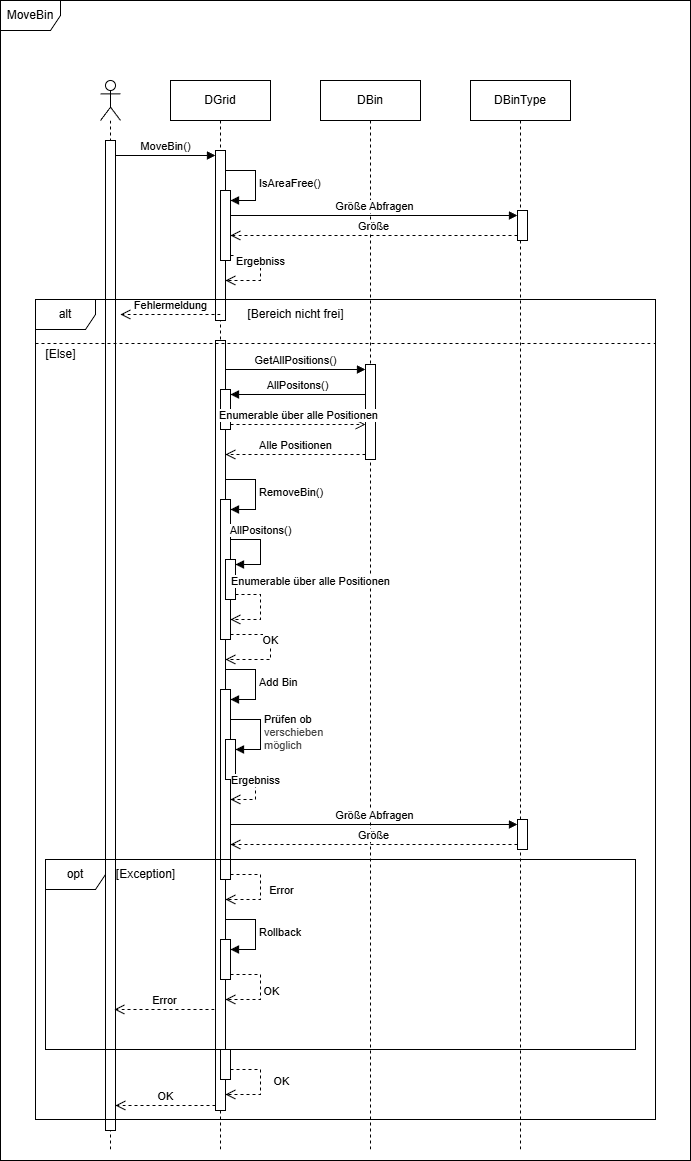

The diagram above was exported from draw.io. Its source (the exported page's mxGraphModel, read from the mxfile embedded in the PNG):
<mxGraphModel dx="1086" dy="535" grid="1" gridSize="10" guides="1" tooltips="1" connect="1" arrows="1" fold="1" page="1" pageScale="1" pageWidth="827" pageHeight="1169" math="0" shadow="0">
  <root>
    <mxCell id="0" />
    <mxCell id="1" parent="0" />
    <mxCell id="6" value="" style="shape=umlLifeline;perimeter=lifelinePerimeter;whiteSpace=wrap;html=1;container=1;dropTarget=0;collapsible=0;recursiveResize=0;outlineConnect=0;portConstraint=eastwest;newEdgeStyle={&quot;curved&quot;:0,&quot;rounded&quot;:0};participant=umlActor;" vertex="1" parent="1">
      <mxGeometry x="400" y="130" width="20" height="1070" as="geometry" />
    </mxCell>
    <mxCell id="12" value="" style="html=1;points=[[0,0,0,0,5],[0,1,0,0,-5],[1,0,0,0,5],[1,1,0,0,-5]];perimeter=orthogonalPerimeter;outlineConnect=0;targetShapes=umlLifeline;portConstraint=eastwest;newEdgeStyle={&quot;curved&quot;:0,&quot;rounded&quot;:0};" vertex="1" parent="6">
      <mxGeometry x="5" y="60" width="10" height="990" as="geometry" />
    </mxCell>
    <mxCell id="7" value="DGrid" style="shape=umlLifeline;perimeter=lifelinePerimeter;whiteSpace=wrap;html=1;container=1;dropTarget=0;collapsible=0;recursiveResize=0;outlineConnect=0;portConstraint=eastwest;newEdgeStyle={&quot;curved&quot;:0,&quot;rounded&quot;:0};" vertex="1" parent="1">
      <mxGeometry x="470" y="130" width="100" height="1070" as="geometry" />
    </mxCell>
    <mxCell id="14" value="" style="html=1;points=[[0,0,0,0,5],[0,1,0,0,-5],[1,0,0,0,5],[1,1,0,0,-5]];perimeter=orthogonalPerimeter;outlineConnect=0;targetShapes=umlLifeline;portConstraint=eastwest;newEdgeStyle={&quot;curved&quot;:0,&quot;rounded&quot;:0};" vertex="1" parent="7">
      <mxGeometry x="45" y="70" width="10" height="170" as="geometry" />
    </mxCell>
    <mxCell id="21" value="" style="html=1;points=[[0,0,0,0,5],[0,1,0,0,-5],[1,0,0,0,5],[1,1,0,0,-5]];perimeter=orthogonalPerimeter;outlineConnect=0;targetShapes=umlLifeline;portConstraint=eastwest;newEdgeStyle={&quot;curved&quot;:0,&quot;rounded&quot;:0};" vertex="1" parent="7">
      <mxGeometry x="50" y="110" width="10" height="70" as="geometry" />
    </mxCell>
    <mxCell id="22" value="IsAreaFree()" style="html=1;align=left;spacingLeft=2;endArrow=block;rounded=0;edgeStyle=orthogonalEdgeStyle;curved=0;rounded=0;" edge="1" target="21" parent="7">
      <mxGeometry relative="1" as="geometry">
        <mxPoint x="55" y="90" as="sourcePoint" />
        <Array as="points">
          <mxPoint x="85" y="120" />
        </Array>
      </mxGeometry>
    </mxCell>
    <mxCell id="23" value="Ergebniss" style="html=1;verticalAlign=bottom;endArrow=open;dashed=1;endSize=8;curved=0;rounded=0;exitX=1;exitY=1;exitDx=0;exitDy=-5;exitPerimeter=0;" edge="1" parent="7" source="21" target="14">
      <mxGeometry x="-0.0041" relative="1" as="geometry">
        <mxPoint x="60" y="330" as="sourcePoint" />
        <mxPoint x="55" y="355" as="targetPoint" />
        <Array as="points">
          <mxPoint x="90" y="175" />
          <mxPoint x="90" y="200" />
        </Array>
        <mxPoint as="offset" />
      </mxGeometry>
    </mxCell>
    <mxCell id="8" value="DBin" style="shape=umlLifeline;perimeter=lifelinePerimeter;whiteSpace=wrap;html=1;container=1;dropTarget=0;collapsible=0;recursiveResize=0;outlineConnect=0;portConstraint=eastwest;newEdgeStyle={&quot;curved&quot;:0,&quot;rounded&quot;:0};" vertex="1" parent="1">
      <mxGeometry x="620" y="130" width="100" height="1070" as="geometry" />
    </mxCell>
    <mxCell id="9" value="DBinType" style="shape=umlLifeline;perimeter=lifelinePerimeter;whiteSpace=wrap;html=1;container=1;dropTarget=0;collapsible=0;recursiveResize=0;outlineConnect=0;portConstraint=eastwest;newEdgeStyle={&quot;curved&quot;:0,&quot;rounded&quot;:0};" vertex="1" parent="1">
      <mxGeometry x="770" y="130" width="100" height="1070" as="geometry" />
    </mxCell>
    <mxCell id="45" value="" style="html=1;points=[[0,0,0,0,5],[0,1,0,0,-5],[1,0,0,0,5],[1,1,0,0,-5]];perimeter=orthogonalPerimeter;outlineConnect=0;targetShapes=umlLifeline;portConstraint=eastwest;newEdgeStyle={&quot;curved&quot;:0,&quot;rounded&quot;:0};" vertex="1" parent="9">
      <mxGeometry x="47" y="739" width="10" height="30" as="geometry" />
    </mxCell>
    <mxCell id="15" value="MoveBin()" style="html=1;verticalAlign=bottom;endArrow=block;curved=0;rounded=0;entryX=0;entryY=0;entryDx=0;entryDy=5;" edge="1" target="14" parent="1" source="12">
      <mxGeometry relative="1" as="geometry">
        <mxPoint x="440" y="205" as="sourcePoint" />
      </mxGeometry>
    </mxCell>
    <mxCell id="16" value="Fehlermeldung" style="html=1;verticalAlign=bottom;endArrow=open;dashed=1;endSize=8;curved=0;rounded=0;" edge="1" parent="1">
      <mxGeometry relative="1" as="geometry">
        <mxPoint x="419.9999999999998" y="363.9999999999998" as="targetPoint" />
        <mxPoint x="520" y="364" as="sourcePoint" />
      </mxGeometry>
    </mxCell>
    <mxCell id="24" value="MoveBin" style="shape=umlFrame;whiteSpace=wrap;html=1;pointerEvents=0;" vertex="1" parent="1">
      <mxGeometry x="300" y="50" width="690" height="1160" as="geometry" />
    </mxCell>
    <mxCell id="25" value="alt" style="shape=umlFrame;whiteSpace=wrap;html=1;pointerEvents=0;" vertex="1" parent="1">
      <mxGeometry x="335" y="349" width="620" height="820" as="geometry" />
    </mxCell>
    <mxCell id="26" value="[Bereich nicht frei]" style="text;html=1;align=center;verticalAlign=middle;resizable=0;points=[];autosize=1;strokeColor=none;fillColor=none;" vertex="1" parent="1">
      <mxGeometry x="535" y="349" width="120" height="30" as="geometry" />
    </mxCell>
    <mxCell id="27" value="" style="html=1;points=[[0,0,0,0,5],[0,1,0,0,-5],[1,0,0,0,5],[1,1,0,0,-5]];perimeter=orthogonalPerimeter;outlineConnect=0;targetShapes=umlLifeline;portConstraint=eastwest;newEdgeStyle={&quot;curved&quot;:0,&quot;rounded&quot;:0};" vertex="1" parent="1">
      <mxGeometry x="515" y="390" width="10" height="770" as="geometry" />
    </mxCell>
    <mxCell id="28" value="" style="html=1;points=[[0,0,0,0,5],[0,1,0,0,-5],[1,0,0,0,5],[1,1,0,0,-5]];perimeter=orthogonalPerimeter;outlineConnect=0;targetShapes=umlLifeline;portConstraint=eastwest;newEdgeStyle={&quot;curved&quot;:0,&quot;rounded&quot;:0};" vertex="1" parent="1">
      <mxGeometry x="665" y="414" width="10" height="95" as="geometry" />
    </mxCell>
    <mxCell id="29" value="GetAllPositions()" style="html=1;verticalAlign=bottom;endArrow=block;curved=0;rounded=0;entryX=0;entryY=0;entryDx=0;entryDy=5;" edge="1" target="28" parent="1" source="27">
      <mxGeometry relative="1" as="geometry">
        <mxPoint x="595" y="419" as="sourcePoint" />
      </mxGeometry>
    </mxCell>
    <mxCell id="30" value="Alle Positionen" style="html=1;verticalAlign=bottom;endArrow=open;dashed=1;endSize=8;curved=0;rounded=0;exitX=0;exitY=1;exitDx=0;exitDy=-5;" edge="1" source="28" parent="1" target="27">
      <mxGeometry relative="1" as="geometry">
        <mxPoint x="595" y="489" as="targetPoint" />
      </mxGeometry>
    </mxCell>
    <mxCell id="31" value="" style="html=1;points=[[0,0,0,0,5],[0,1,0,0,-5],[1,0,0,0,5],[1,1,0,0,-5]];perimeter=orthogonalPerimeter;outlineConnect=0;targetShapes=umlLifeline;portConstraint=eastwest;newEdgeStyle={&quot;curved&quot;:0,&quot;rounded&quot;:0};" vertex="1" parent="1">
      <mxGeometry x="520" y="439" width="10" height="40" as="geometry" />
    </mxCell>
    <mxCell id="32" value="AllPositons()" style="html=1;verticalAlign=bottom;endArrow=block;curved=0;rounded=0;entryX=1;entryY=0;entryDx=0;entryDy=5;entryPerimeter=0;" edge="1" target="31" parent="1" source="28">
      <mxGeometry relative="1" as="geometry">
        <mxPoint x="450" y="434" as="sourcePoint" />
      </mxGeometry>
    </mxCell>
    <mxCell id="33" value="Enumerable über alle Positionen" style="html=1;verticalAlign=bottom;endArrow=open;dashed=1;endSize=8;curved=0;rounded=0;exitX=1;exitY=1;exitDx=0;exitDy=-5;exitPerimeter=0;" edge="1" source="31" parent="1" target="28">
      <mxGeometry relative="1" as="geometry">
        <mxPoint x="450" y="504" as="targetPoint" />
      </mxGeometry>
    </mxCell>
    <mxCell id="34" value="" style="html=1;points=[[0,0,0,0,5],[0,1,0,0,-5],[1,0,0,0,5],[1,1,0,0,-5]];perimeter=orthogonalPerimeter;outlineConnect=0;targetShapes=umlLifeline;portConstraint=eastwest;newEdgeStyle={&quot;curved&quot;:0,&quot;rounded&quot;:0};" vertex="1" parent="1">
      <mxGeometry x="520" y="549" width="10" height="140" as="geometry" />
    </mxCell>
    <mxCell id="35" value="RemoveBin()" style="html=1;align=left;spacingLeft=2;endArrow=block;rounded=0;edgeStyle=orthogonalEdgeStyle;curved=0;rounded=0;" edge="1" target="34" parent="1">
      <mxGeometry relative="1" as="geometry">
        <mxPoint x="525" y="529" as="sourcePoint" />
        <Array as="points">
          <mxPoint x="555" y="559" />
        </Array>
      </mxGeometry>
    </mxCell>
    <mxCell id="36" value="" style="html=1;points=[[0,0,0,0,5],[0,1,0,0,-5],[1,0,0,0,5],[1,1,0,0,-5]];perimeter=orthogonalPerimeter;outlineConnect=0;targetShapes=umlLifeline;portConstraint=eastwest;newEdgeStyle={&quot;curved&quot;:0,&quot;rounded&quot;:0};" vertex="1" parent="1">
      <mxGeometry x="525" y="609" width="10" height="40" as="geometry" />
    </mxCell>
    <mxCell id="37" value="AllPositons()" style="html=1;verticalAlign=bottom;endArrow=block;curved=0;rounded=0;entryX=1;entryY=0;entryDx=0;entryDy=5;entryPerimeter=0;" edge="1" parent="1" target="36" source="34">
      <mxGeometry x="-0.25" relative="1" as="geometry">
        <mxPoint x="720" y="614" as="sourcePoint" />
        <Array as="points">
          <mxPoint x="560" y="589" />
          <mxPoint x="560" y="614" />
        </Array>
        <mxPoint as="offset" />
      </mxGeometry>
    </mxCell>
    <mxCell id="38" value="Enumerable über alle Positionen" style="html=1;verticalAlign=bottom;endArrow=open;dashed=1;endSize=8;curved=0;rounded=0;exitX=1;exitY=1;exitDx=0;exitDy=-5;exitPerimeter=0;" edge="1" parent="1" source="36" target="34">
      <mxGeometry x="-0.375" y="50" relative="1" as="geometry">
        <mxPoint x="720" y="644" as="targetPoint" />
        <Array as="points">
          <mxPoint x="560" y="644" />
          <mxPoint x="560" y="669" />
        </Array>
        <mxPoint y="-4" as="offset" />
      </mxGeometry>
    </mxCell>
    <mxCell id="39" value="OK" style="html=1;verticalAlign=bottom;endArrow=open;dashed=1;endSize=8;curved=0;rounded=0;exitX=1;exitY=1;exitDx=0;exitDy=-5;exitPerimeter=0;" edge="1" parent="1" source="34" target="27">
      <mxGeometry relative="1" as="geometry">
        <mxPoint x="660" y="619" as="sourcePoint" />
        <mxPoint x="580" y="619" as="targetPoint" />
        <Array as="points">
          <mxPoint x="570" y="684" />
          <mxPoint x="570" y="709" />
        </Array>
      </mxGeometry>
    </mxCell>
    <mxCell id="40" value="" style="html=1;points=[[0,0,0,0,5],[0,1,0,0,-5],[1,0,0,0,5],[1,1,0,0,-5]];perimeter=orthogonalPerimeter;outlineConnect=0;targetShapes=umlLifeline;portConstraint=eastwest;newEdgeStyle={&quot;curved&quot;:0,&quot;rounded&quot;:0};" vertex="1" parent="1">
      <mxGeometry x="520" y="739" width="10" height="190" as="geometry" />
    </mxCell>
    <mxCell id="41" value="Add Bin" style="html=1;align=left;spacingLeft=2;endArrow=block;rounded=0;edgeStyle=orthogonalEdgeStyle;curved=0;rounded=0;" edge="1" target="40" parent="1">
      <mxGeometry relative="1" as="geometry">
        <mxPoint x="525" y="719" as="sourcePoint" />
        <Array as="points">
          <mxPoint x="555" y="749" />
        </Array>
      </mxGeometry>
    </mxCell>
    <mxCell id="42" value="" style="html=1;points=[[0,0,0,0,5],[0,1,0,0,-5],[1,0,0,0,5],[1,1,0,0,-5]];perimeter=orthogonalPerimeter;outlineConnect=0;targetShapes=umlLifeline;portConstraint=eastwest;newEdgeStyle={&quot;curved&quot;:0,&quot;rounded&quot;:0};" vertex="1" parent="1">
      <mxGeometry x="525" y="789" width="10" height="40" as="geometry" />
    </mxCell>
    <mxCell id="43" value="&lt;span style=&quot;color: rgb(0, 0, 0);&quot;&gt;Prüfen ob&amp;nbsp;&lt;/span&gt;&lt;div style=&quot;color: rgb(63, 63, 63); scrollbar-color: rgb(226, 226, 226) rgb(251, 251, 251);&quot;&gt;verschieben&lt;/div&gt;&lt;div style=&quot;color: rgb(63, 63, 63); scrollbar-color: rgb(226, 226, 226) rgb(251, 251, 251);&quot;&gt;möglich&lt;/div&gt;" style="html=1;align=left;spacingLeft=2;endArrow=block;rounded=0;edgeStyle=orthogonalEdgeStyle;curved=0;rounded=0;" edge="1" parent="1" target="42">
      <mxGeometry relative="1" as="geometry">
        <mxPoint x="530" y="769" as="sourcePoint" />
        <Array as="points">
          <mxPoint x="560" y="799" />
        </Array>
      </mxGeometry>
    </mxCell>
    <mxCell id="44" value="Ergebniss" style="html=1;verticalAlign=bottom;endArrow=open;dashed=1;endSize=8;curved=0;rounded=0;exitX=1;exitY=1;exitDx=0;exitDy=-5;exitPerimeter=0;" edge="1" parent="1" source="42">
      <mxGeometry x="-0.0041" relative="1" as="geometry">
        <mxPoint x="705" y="789" as="sourcePoint" />
        <mxPoint x="530" y="849" as="targetPoint" />
        <Array as="points">
          <mxPoint x="555" y="824" />
          <mxPoint x="555" y="849" />
        </Array>
        <mxPoint as="offset" />
      </mxGeometry>
    </mxCell>
    <mxCell id="46" value="Größe Abfragen" style="html=1;verticalAlign=bottom;endArrow=block;curved=0;rounded=0;entryX=0;entryY=0;entryDx=0;entryDy=5;" edge="1" target="45" parent="1" source="40">
      <mxGeometry relative="1" as="geometry">
        <mxPoint x="747" y="874" as="sourcePoint" />
      </mxGeometry>
    </mxCell>
    <mxCell id="47" value="Größe" style="html=1;verticalAlign=bottom;endArrow=open;dashed=1;endSize=8;curved=0;rounded=0;exitX=0;exitY=1;exitDx=0;exitDy=-5;" edge="1" source="45" parent="1" target="40">
      <mxGeometry relative="1" as="geometry">
        <mxPoint x="747" y="944" as="targetPoint" />
      </mxGeometry>
    </mxCell>
    <mxCell id="48" value="opt" style="shape=umlFrame;whiteSpace=wrap;html=1;pointerEvents=0;" vertex="1" parent="1">
      <mxGeometry x="345" y="909" width="590" height="190" as="geometry" />
    </mxCell>
    <mxCell id="50" value="[Exception]" style="text;html=1;align=center;verticalAlign=middle;resizable=0;points=[];autosize=1;strokeColor=none;fillColor=none;" vertex="1" parent="1">
      <mxGeometry x="405" y="909" width="80" height="30" as="geometry" />
    </mxCell>
    <mxCell id="51" value="Error" style="html=1;verticalAlign=bottom;endArrow=open;dashed=1;endSize=8;curved=0;rounded=0;" edge="1" parent="1">
      <mxGeometry relative="1" as="geometry">
        <mxPoint x="514" y="1059" as="sourcePoint" />
        <mxPoint x="414" y="1059" as="targetPoint" />
      </mxGeometry>
    </mxCell>
    <mxCell id="52" value="" style="html=1;verticalAlign=bottom;endArrow=open;dashed=1;endSize=8;curved=0;rounded=0;exitX=1;exitY=1;exitDx=0;exitDy=-5;exitPerimeter=0;" edge="1" parent="1" source="40" target="27">
      <mxGeometry relative="1" as="geometry">
        <mxPoint x="640" y="969" as="sourcePoint" />
        <mxPoint x="570" y="1039" as="targetPoint" />
        <Array as="points">
          <mxPoint x="560" y="924" />
          <mxPoint x="560" y="949" />
        </Array>
      </mxGeometry>
    </mxCell>
    <mxCell id="68" value="Error" style="edgeLabel;html=1;align=center;verticalAlign=middle;resizable=0;points=[];" vertex="1" connectable="0" parent="52">
      <mxGeometry x="0.0794" y="1" relative="1" as="geometry">
        <mxPoint x="19" y="-4" as="offset" />
      </mxGeometry>
    </mxCell>
    <mxCell id="55" value="" style="html=1;points=[[0,0,0,0,5],[0,1,0,0,-5],[1,0,0,0,5],[1,1,0,0,-5]];perimeter=orthogonalPerimeter;outlineConnect=0;targetShapes=umlLifeline;portConstraint=eastwest;newEdgeStyle={&quot;curved&quot;:0,&quot;rounded&quot;:0};" vertex="1" parent="1">
      <mxGeometry x="520" y="989" width="10" height="40" as="geometry" />
    </mxCell>
    <mxCell id="56" value="Rollback" style="html=1;align=left;spacingLeft=2;endArrow=block;rounded=0;edgeStyle=orthogonalEdgeStyle;curved=0;rounded=0;" edge="1" target="55" parent="1">
      <mxGeometry relative="1" as="geometry">
        <mxPoint x="525" y="969" as="sourcePoint" />
        <Array as="points">
          <mxPoint x="555" y="999" />
        </Array>
      </mxGeometry>
    </mxCell>
    <mxCell id="57" value="" style="html=1;verticalAlign=bottom;endArrow=open;dashed=1;endSize=8;curved=0;rounded=0;exitX=1;exitY=1;exitDx=0;exitDy=-5;exitPerimeter=0;" edge="1" parent="1" source="55" target="27">
      <mxGeometry relative="1" as="geometry">
        <mxPoint x="640" y="939" as="sourcePoint" />
        <mxPoint x="560" y="939" as="targetPoint" />
        <Array as="points">
          <mxPoint x="560" y="1024" />
          <mxPoint x="560" y="1049" />
        </Array>
      </mxGeometry>
    </mxCell>
    <mxCell id="67" value="OK" style="edgeLabel;html=1;align=center;verticalAlign=middle;resizable=0;points=[];" vertex="1" connectable="0" parent="57">
      <mxGeometry x="0.0325" relative="1" as="geometry">
        <mxPoint x="10" as="offset" />
      </mxGeometry>
    </mxCell>
    <mxCell id="58" value="" style="html=1;points=[[0,0,0,0,5],[0,1,0,0,-5],[1,0,0,0,5],[1,1,0,0,-5]];perimeter=orthogonalPerimeter;outlineConnect=0;targetShapes=umlLifeline;portConstraint=eastwest;newEdgeStyle={&quot;curved&quot;:0,&quot;rounded&quot;:0};" vertex="1" parent="1">
      <mxGeometry x="520" y="1099" width="10" height="30" as="geometry" />
    </mxCell>
    <mxCell id="59" value="" style="html=1;verticalAlign=bottom;endArrow=open;dashed=1;endSize=8;curved=0;rounded=0;exitX=1;exitY=1;exitDx=0;exitDy=-5;exitPerimeter=0;" edge="1" parent="1">
      <mxGeometry relative="1" as="geometry">
        <mxPoint x="530" y="1119" as="sourcePoint" />
        <mxPoint x="525" y="1144" as="targetPoint" />
        <Array as="points">
          <mxPoint x="560" y="1119" />
          <mxPoint x="560" y="1144" />
        </Array>
      </mxGeometry>
    </mxCell>
    <mxCell id="66" value="OK" style="edgeLabel;html=1;align=center;verticalAlign=middle;resizable=0;points=[];" vertex="1" connectable="0" parent="59">
      <mxGeometry x="0.403" y="-1" relative="1" as="geometry">
        <mxPoint x="28" y="-13" as="offset" />
      </mxGeometry>
    </mxCell>
    <mxCell id="60" value="OK" style="html=1;verticalAlign=bottom;endArrow=open;dashed=1;endSize=8;curved=0;rounded=0;exitX=0;exitY=1;exitDx=0;exitDy=-5;exitPerimeter=0;" edge="1" parent="1" source="27" target="12">
      <mxGeometry relative="1" as="geometry">
        <mxPoint x="520" y="1159" as="sourcePoint" />
        <mxPoint x="420" y="1159" as="targetPoint" />
      </mxGeometry>
    </mxCell>
    <mxCell id="61" value="" style="line;strokeWidth=1;fillColor=none;align=left;verticalAlign=middle;spacingTop=-1;spacingLeft=3;spacingRight=3;rotatable=0;labelPosition=right;points=[];portConstraint=eastwest;strokeColor=inherit;dashed=1;" vertex="1" parent="1">
      <mxGeometry x="335" y="389" width="620" height="8" as="geometry" />
    </mxCell>
    <mxCell id="62" value="" style="html=1;points=[[0,0,0,0,5],[0,1,0,0,-5],[1,0,0,0,5],[1,1,0,0,-5]];perimeter=orthogonalPerimeter;outlineConnect=0;targetShapes=umlLifeline;portConstraint=eastwest;newEdgeStyle={&quot;curved&quot;:0,&quot;rounded&quot;:0};" vertex="1" parent="1">
      <mxGeometry x="817" y="260" width="10" height="30" as="geometry" />
    </mxCell>
    <mxCell id="63" value="Größe Abfragen" style="html=1;verticalAlign=bottom;endArrow=block;curved=0;rounded=0;entryX=0;entryY=0;entryDx=0;entryDy=5;" edge="1" parent="1" target="62">
      <mxGeometry relative="1" as="geometry">
        <mxPoint x="530" y="265" as="sourcePoint" />
      </mxGeometry>
    </mxCell>
    <mxCell id="64" value="Größe" style="html=1;verticalAlign=bottom;endArrow=open;dashed=1;endSize=8;curved=0;rounded=0;exitX=0;exitY=1;exitDx=0;exitDy=-5;" edge="1" parent="1" source="62">
      <mxGeometry relative="1" as="geometry">
        <mxPoint x="530" y="285" as="targetPoint" />
      </mxGeometry>
    </mxCell>
    <mxCell id="65" value="[Else]" style="text;html=1;align=center;verticalAlign=middle;resizable=0;points=[];autosize=1;strokeColor=none;fillColor=none;" vertex="1" parent="1">
      <mxGeometry x="335" y="389" width="50" height="30" as="geometry" />
    </mxCell>
  </root>
</mxGraphModel>